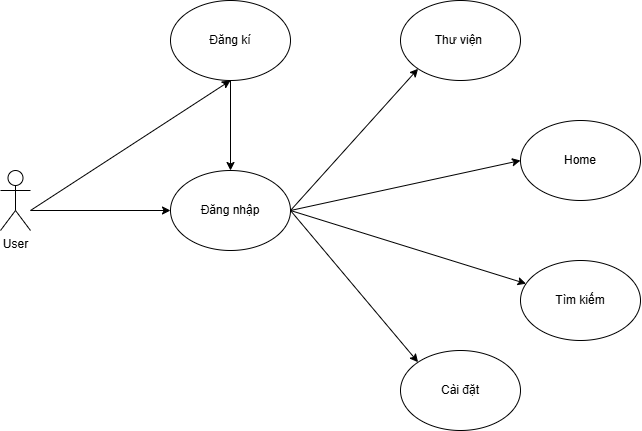

The diagram above was exported from draw.io. Its source (the exported page's mxGraphModel, read from the mxfile embedded in the PNG):
<mxGraphModel dx="1586" dy="740" grid="1" gridSize="10" guides="1" tooltips="1" connect="1" arrows="1" fold="1" page="1" pageScale="1" pageWidth="850" pageHeight="1100" math="0" shadow="0">
  <root>
    <mxCell id="0" />
    <mxCell id="1" parent="0" />
    <mxCell id="-X17If2n2DOyXcYQExzH-1" value="Đăng nhập" style="ellipse;whiteSpace=wrap;html=1;" parent="1" vertex="1">
      <mxGeometry x="250" y="340" width="120" height="80" as="geometry" />
    </mxCell>
    <mxCell id="-X17If2n2DOyXcYQExzH-2" value="User" style="shape=umlActor;verticalLabelPosition=bottom;verticalAlign=top;html=1;outlineConnect=0;" parent="1" vertex="1">
      <mxGeometry x="80" y="340" width="30" height="60" as="geometry" />
    </mxCell>
    <mxCell id="-X17If2n2DOyXcYQExzH-3" value="Cài đặt" style="ellipse;whiteSpace=wrap;html=1;" parent="1" vertex="1">
      <mxGeometry x="480" y="520" width="120" height="80" as="geometry" />
    </mxCell>
    <mxCell id="-X17If2n2DOyXcYQExzH-6" value="Thư viện&amp;nbsp;" style="ellipse;whiteSpace=wrap;html=1;" parent="1" vertex="1">
      <mxGeometry x="480" y="170" width="120" height="80" as="geometry" />
    </mxCell>
    <mxCell id="-X17If2n2DOyXcYQExzH-7" value="Tìm kiếm" style="ellipse;whiteSpace=wrap;html=1;" parent="1" vertex="1">
      <mxGeometry x="600" y="430" width="120" height="80" as="geometry" />
    </mxCell>
    <mxCell id="XuNARi2gfiNIyiT6SY6Y-1" value="" style="endArrow=classic;html=1;rounded=0;entryX=0;entryY=0.5;entryDx=0;entryDy=0;" parent="1" target="-X17If2n2DOyXcYQExzH-1" edge="1">
      <mxGeometry width="50" height="50" relative="1" as="geometry">
        <mxPoint x="110" y="380" as="sourcePoint" />
        <mxPoint x="160" y="330" as="targetPoint" />
      </mxGeometry>
    </mxCell>
    <mxCell id="XuNARi2gfiNIyiT6SY6Y-2" value="" style="endArrow=classic;html=1;rounded=0;entryX=0;entryY=1;entryDx=0;entryDy=0;exitX=1;exitY=0.5;exitDx=0;exitDy=0;" parent="1" source="-X17If2n2DOyXcYQExzH-1" target="-X17If2n2DOyXcYQExzH-6" edge="1">
      <mxGeometry width="50" height="50" relative="1" as="geometry">
        <mxPoint x="370" y="370" as="sourcePoint" />
        <mxPoint x="420" y="320" as="targetPoint" />
        <Array as="points" />
      </mxGeometry>
    </mxCell>
    <mxCell id="XuNARi2gfiNIyiT6SY6Y-3" value="" style="endArrow=classic;html=1;rounded=0;" parent="1" target="-X17If2n2DOyXcYQExzH-7" edge="1">
      <mxGeometry width="50" height="50" relative="1" as="geometry">
        <mxPoint x="370" y="380" as="sourcePoint" />
        <mxPoint x="420" y="340" as="targetPoint" />
      </mxGeometry>
    </mxCell>
    <mxCell id="XuNARi2gfiNIyiT6SY6Y-4" value="" style="endArrow=classic;html=1;rounded=0;entryX=0;entryY=0;entryDx=0;entryDy=0;" parent="1" target="-X17If2n2DOyXcYQExzH-3" edge="1">
      <mxGeometry width="50" height="50" relative="1" as="geometry">
        <mxPoint x="370" y="380" as="sourcePoint" />
        <mxPoint x="420" y="330" as="targetPoint" />
      </mxGeometry>
    </mxCell>
    <mxCell id="XuNARi2gfiNIyiT6SY6Y-8" value="Home" style="ellipse;whiteSpace=wrap;html=1;" parent="1" vertex="1">
      <mxGeometry x="600" y="290" width="120" height="80" as="geometry" />
    </mxCell>
    <mxCell id="XuNARi2gfiNIyiT6SY6Y-9" value="" style="endArrow=classic;html=1;rounded=0;entryX=0;entryY=0.5;entryDx=0;entryDy=0;" parent="1" target="XuNARi2gfiNIyiT6SY6Y-8" edge="1">
      <mxGeometry width="50" height="50" relative="1" as="geometry">
        <mxPoint x="370" y="380" as="sourcePoint" />
        <mxPoint x="530" y="355" as="targetPoint" />
      </mxGeometry>
    </mxCell>
    <mxCell id="XuNARi2gfiNIyiT6SY6Y-10" value="Đăng kí" style="ellipse;whiteSpace=wrap;html=1;" parent="1" vertex="1">
      <mxGeometry x="250" y="170" width="120" height="80" as="geometry" />
    </mxCell>
    <mxCell id="XuNARi2gfiNIyiT6SY6Y-11" value="" style="endArrow=classic;html=1;rounded=0;entryX=0.5;entryY=0;entryDx=0;entryDy=0;exitX=0.5;exitY=1;exitDx=0;exitDy=0;" parent="1" source="XuNARi2gfiNIyiT6SY6Y-10" target="-X17If2n2DOyXcYQExzH-1" edge="1">
      <mxGeometry width="50" height="50" relative="1" as="geometry">
        <mxPoint x="320" y="260" as="sourcePoint" />
        <mxPoint x="370" y="210" as="targetPoint" />
      </mxGeometry>
    </mxCell>
    <mxCell id="XuNARi2gfiNIyiT6SY6Y-12" value="" style="endArrow=classic;html=1;rounded=0;entryX=0.5;entryY=1;entryDx=0;entryDy=0;" parent="1" target="XuNARi2gfiNIyiT6SY6Y-10" edge="1">
      <mxGeometry width="50" height="50" relative="1" as="geometry">
        <mxPoint x="110" y="380" as="sourcePoint" />
        <mxPoint x="670" y="330" as="targetPoint" />
      </mxGeometry>
    </mxCell>
  </root>
</mxGraphModel>